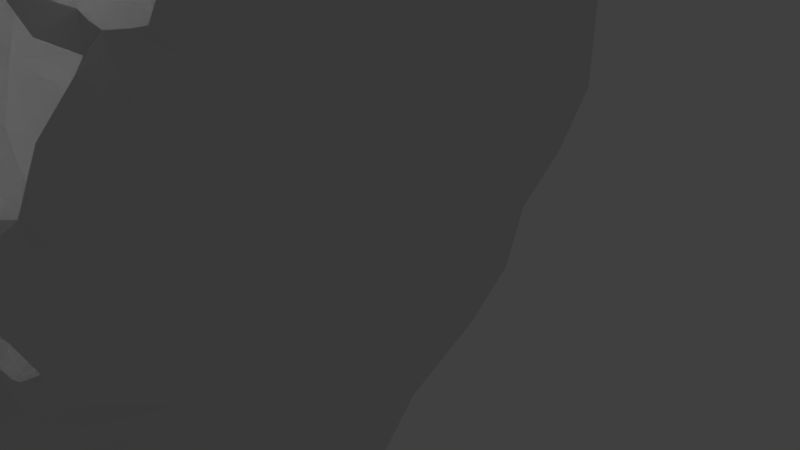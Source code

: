 # Source: char.blend  (saved by Blender 2.77.0; exported with 4.5.12 LTS)
import bpy
from mathutils import Matrix  # noqa: F401  (used for matrix-valued properties, if any)

bpy.ops.wm.read_factory_settings(use_empty=True)
scene = bpy.context.scene
scene.name = 'Scene'

# ---- collections
col_collection_1 = bpy.data.collections.new('Collection 1'); scene.collection.children.link(col_collection_1)

# ---- materials (node trees are filled in below, after node groups)
mat_material = bpy.data.materials.new('Material')
mat_material.alpha_threshold = 0.0
mat_material.use_transparent_shadow = False
mat_material.roughness = 0.5
mat_material.line_color = (0.0, 0.0, 0.0, 1.0)

# ---- material node trees

# ---- world
world_world = bpy.data.worlds.new('World'); scene.world = world_world
world_world.color = (0.05088, 0.05088, 0.05088)
world_world.use_sun_shadow = False
world_world.sun_shadow_jitter_overblur = 0.0
world_world.cycles.sampling_method = 'MANUAL'

# ---- cameras
cam_camera = bpy.data.cameras.new('Camera')
cam_camera.clip_end = 100.0
cam_camera.lens = 35.0
cam_camera.sensor_width = 32.0
cam_camera.sensor_height = 18.0
cam_camera.ortho_scale = 7.314
cam_camera.dof.focus_distance = 0.0
cam_camera.dof.aperture_fstop = 128.0

# ---- lights
light_lamp = bpy.data.lights.new('Lamp', 'POINT')
light_lamp.transmission_factor = 0.0
light_lamp.cutoff_distance = 30.0
light_lamp.energy = 100.0
light_lamp.shadow_buffer_clip_start = 1.001
light_lamp.shadow_soft_size = 0.1
light_lamp.shadow_maximum_resolution = 0.006
light_lamp.use_absolute_resolution = True

# ---- meshes
me_cube_002 = bpy.data.meshes.new('Cube.002')
me_cube_002.from_pydata([(1.949, -1.326, 5.379), (1.989, -1.326, 4.935), (1.324, -1.326, 4.704), (1.277, -1.326, 5.13), (0.6743, -1.326, 4.503), (1.082, -1.326, 4.291), (1.044, -1.326, 3.917), (0.5241, -1.814, 3.874), (2.883, -1.326, 5.229), (2.65, -1.326, 4.776), (1.3, -1.724, 5.484), (2.946, -1.326, 4.544), (3.808, -1.009, 3.942), (3.13, -1.327, 3.891), (2.038, -1.326, 3.453), (2.671, -1.347, 3.492), (2.856, -1.401, 2.851), (3.333, -1.238, 3.292), (2.974, -1.337, 3.65), (0.8179, -2.281, 2.922), (0.5145, -2.34, 3.494), (1.456, -1.552, 2.856), (1.603, -1.326, 3.533), (1.036, -1.815, 3.287), (1.205, -1.332, 3.661), (0.0, -1.326, 4.503), (0.0, -1.814, 3.874), (0.0, -1.814, 3.874), (0.0, -2.521, 3.588), (0.6289, -1.945, 5.153), (1.359, -2.344, 0.05958), (4.065, -0.2983, 3.624), (4.414, -0.5804, 4.472), (0.0, -1.945, 5.025), (2.029, -1.667, 5.781), (3.522, -1.049, 4.674), (4.13, -0.962, 5.02), (2.993, -1.635, 5.616), (1.346, -0.9914, 7.106), (0.647, -1.152, 6.883), (0.0, -1.185, 6.748), (2.072, -0.9664, 7.275), (3.718, -0.3247, 6.945), (4.376, 0.5551, 6.671), (2.966, -0.8794, 7.14), (4.875, 1.467, 6.025), (1.381, 0.9286, 9.391), (0.6796, 0.775, 9.231), (0.0, 0.6684, 9.068), (2.112, 1.105, 9.485), (3.556, 1.776, 9.282), (4.159, 2.351, 9.135), (2.868, 1.352, 9.435), (4.491, 0.4052, 4.212), (3.725, -0.656, 2.783), (1.235, -2.588, 0.277), (1.372, -2.85, 0.4194), (0.8483, -2.592, 0.4067), (0.9213, -2.85, 0.5243), (0.0, -2.592, 0.3141), (0.0, -2.85, 0.3905), (1.653, -2.534, 0.03743), (1.649, -2.277, 1.071), (3.258, -1.192, 2.241), (2.111, -1.556, 2.448), (1.221, -2.34, 1.704), (2.739, -1.384, 1.647), (2.027, -2.11, 0.0138), (1.21, -2.312, -0.1023), (1.437, -2.584, -0.1171), (0.4729, -2.592, 0.3793), (0.5104, -2.85, 0.4768), (0.0, -2.344, -0.1975), (0.0, -2.697, -0.2477), (0.954, -2.667, -0.2027), (0.3918, -2.706, -0.2252), (0.3915, -2.369, -0.175), (0.8467, -2.318, -0.1525), (1.74, -2.655, -0.6513), (0.0, -2.841, -1.056), (1.387, -2.811, -0.9689), (0.7677, -2.849, -1.087), (0.0, -2.85, 1.318), (0.769, -2.575, 1.586), (0.8338, -2.853, 2.589), (0.4169, -3.061, 3.169), (0.0, -3.133, 3.187), (0.5194, -2.071, 3.688), (0.9292, -2.043, 3.108), (0.0, -2.16, 3.734), (1.83, -1.909, 1.711), (1.341, -1.938, 2.293), (2.24, -1.784, 0.7337), (1.868, -2.542, -1.503), (2.468, -1.513, -0.0381), (2.157, -2.054, -0.7669), (3.139, -0.5259, 1.329), (2.773, -1.003, 0.6705), (4.066, -0.1669, 2.492), (3.683, -0.339, 1.925), (4.577, 0.6208, 3.324)], [(78, 93)], [(9, 11, 35, 8), (6, 5, 4, 7), (11, 13, 12, 35), (2, 1, 0, 3), (5, 2, 3, 4), (1, 9, 8, 0), (22, 24, 23, 21), (13, 18, 17, 12), (24, 6, 7, 23), (15, 14, 64, 16), (18, 15, 16, 17), (14, 22, 21, 64), (87, 20, 19, 88), (4, 25, 26, 7), (87, 89, 28, 20), (91, 65, 62, 90), (17, 54, 31, 12), (65, 58, 56, 62), (33, 25, 4, 29), (36, 35, 12, 32), (43, 42, 36, 32), (0, 34, 10, 3), (8, 37, 34, 0), (35, 36, 37, 8), (3, 10, 29, 4), (10, 38, 39, 29), (37, 44, 41, 34), (36, 42, 44, 37), (29, 39, 40, 33), (34, 41, 38, 10), (38, 46, 47, 39), (42, 50, 52, 44), (39, 47, 48, 40), (32, 53, 45, 43), (43, 51, 50, 42), (41, 49, 46, 38), (44, 52, 49, 41), (56, 58, 57, 55), (71, 60, 59, 70), (88, 91, 21, 23), (54, 17, 16, 63), (30, 61, 56, 55), (66, 63, 16, 64), (92, 66, 64, 90), (61, 67, 62, 56), (30, 68, 69, 61), (58, 71, 70, 57), (76, 72, 73, 75), (68, 77, 74, 69), (77, 76, 75, 74), (75, 81, 80, 74), (74, 80, 78, 69), (73, 79, 81, 75), (67, 61, 69, 78), (71, 83, 82, 60), (58, 65, 83, 71), (65, 19, 84, 83), (20, 85, 84, 19), (28, 86, 85, 20), (67, 92, 90, 62), (19, 65, 91, 88), (21, 91, 90, 64), (7, 27, 89, 87), (7, 87, 88, 23), (53, 32, 12, 31), (63, 66, 96, 99), (54, 98, 100, 31), (63, 99, 98, 54), (92, 67, 94, 97), (92, 97, 96, 66), (78, 95, 94, 67)])
me_cube_002.materials.append(mat_material)
me_cube_002.use_remesh_preserve_volume = False
me_cube_002.use_remesh_preserve_attributes = False
me_cube_002.use_mirror_vertex_groups = False
me_cube_002.update()
me_cube_001 = bpy.data.meshes.new('Cube.001')
me_cube_001.from_pydata([(1.949, -1.326, 5.379), (1.989, -1.326, 4.935), (1.324, -1.326, 4.704), (1.277, -1.326, 5.13), (0.6743, -1.326, 4.503), (1.082, -1.326, 4.291), (1.044, -1.326, 3.917), (0.5241, -1.814, 3.874), (2.883, -1.326, 5.229), (2.65, -1.326, 4.776), (1.3, -1.724, 5.484), (2.946, -1.326, 4.544), (3.808, -1.009, 3.942), (3.132, -1.327, 3.889), (2.038, -1.326, 3.453), (2.671, -1.347, 3.492), (2.953, -1.635, 2.975), (3.447, -1.616, 3.538), (2.974, -1.337, 3.65), (0.9581, -2.563, 2.755), (0.416, -2.858, 3.31), (1.41, -1.326, 3.105), (1.603, -1.326, 3.533), (1.04, -1.814, 3.241), (1.205, -1.332, 3.661), (0.0, -1.326, 4.503), (0.0, -1.814, 3.874), (0.0, -1.814, 3.874), (0.0, -2.954, 3.396), (4.406, -0.5442, 3.008), (0.6289, -1.945, 5.153), (4.39, -0.5442, 3.884), (1.419, -2.344, -0.005517), (3.956, -1.009, 3.181), (4.849, 0.5622, 3.862), (0.0, -1.945, 5.025), (2.029, -1.667, 5.781), (4.745, 0.3877, 4.208), (3.522, -1.049, 4.674), (3.816, -1.149, 5.49), (4.458, -0.3956, 5.179), (4.104, -0.353, 4.451), (2.993, -1.635, 5.616), (4.745, 0.314, 4.945), (1.346, -0.9914, 7.106), (0.647, -1.152, 6.883), (0.0, -1.185, 6.748), (2.072, -0.9664, 7.275), (3.718, -0.3247, 6.945), (4.376, 0.5551, 6.671), (2.966, -0.8794, 7.14), (4.868, 1.938, 6.06), (1.381, 0.9286, 9.391), (0.6796, 0.775, 9.231), (0.0, 0.6684, 9.068), (2.112, 1.105, 9.485), (3.556, 1.776, 9.282), (4.159, 2.351, 9.135), (2.868, 1.352, 9.435), (4.761, 2.927, 8.988), (3.711, -1.55, 2.563), (1.137, -2.588, 0.3569), (1.445, -2.592, 0.6161), (0.7021, -2.592, 0.4629), (0.7751, -2.592, 0.8019), (0.0, -2.592, 0.3141), (0.0, -2.592, 0.6117), (2.006, -2.236, 0.02066), (1.865, -2.131, 1.359), (3.334, -1.86, 2.071), (2.23, -1.67, 2.419), (1.095, -2.084, 1.591), (2.753, -1.367, 1.276), (2.403, -1.828, 0.5738)], [(31, 29)], [(9, 8, 38, 11), (6, 7, 4, 5), (11, 38, 12, 13), (2, 3, 0, 1), (5, 4, 3, 2), (1, 0, 8, 9), (22, 21, 23, 24), (13, 12, 17, 18), (24, 23, 7, 6), (15, 16, 70, 14), (18, 17, 16, 15), (14, 70, 21, 22), (7, 23, 19, 20), (4, 7, 26, 25), (7, 20, 28, 27), (21, 70, 68, 71), (17, 12, 33, 60), (71, 68, 62, 64), (35, 30, 4, 25), (34, 31, 41, 37), (31, 12, 38, 41), (0, 3, 10, 36), (8, 0, 36, 42), (38, 8, 42, 39), (39, 40, 41, 38), (3, 4, 30, 10), (40, 43, 37, 41), (40, 39, 48, 49), (43, 40, 49, 51), (10, 30, 45, 44), (42, 36, 47, 50), (39, 42, 50, 48), (30, 35, 46, 45), (36, 10, 44, 47), (44, 45, 53, 52), (48, 50, 58, 56), (45, 46, 54, 53), (51, 49, 57, 59), (49, 48, 56, 57), (47, 44, 52, 55), (50, 47, 55, 58), (62, 61, 63, 64), (64, 63, 65, 66), (19, 23, 21, 71), (60, 69, 16, 17), (32, 61, 62, 67), (72, 70, 16, 69), (73, 68, 70, 72), (67, 62, 68, 73)])
me_cube_001.materials.append(mat_material)
me_cube_001.use_remesh_preserve_volume = False
me_cube_001.use_remesh_preserve_attributes = False
me_cube_001.use_mirror_vertex_groups = False
me_cube_001.update()
me_cube = bpy.data.meshes.new('Cube')
me_cube.from_pydata([(2.003, -1.475, 5.737), (1.959, -1.415, 5.123), (1.318, -1.07, 9.602), (1.32, -2.259, 6.172), (0.655, -1.618, 4.778), (1.087, -1.383, 4.358), (1.11, -1.348, 4.005), (0.6519, -1.83, 3.987), (3.667, -0.1005, 2.924), (3.353, -0.6784, 3.234), (1.321, -1.589, 5.532), (2.841, -1.269, 4.518), (3.699, -0.3243, 4.628), (2.886, -1.273, 4.092), (1.85, -1.334, 3.646), (3.04, -0.5418, 9.338), (4.114, 3.018, 1.849), (1.632, -2.163, 1.568), (1.569, -1.328, 3.688), (2.873, -1.738, 6.021), (2.697, -1.201, 5.345), (3.413, 0.7566, 1.088), (0.0, -1.764, 4.832), (0.0, -1.823, 4.25), (1.385, -2.009, 2.552), (0.7188, -2.53, 5.931), (1.349, -2.352, 0.06163), (3.837, -0.2622, 5.554), (0.0, -2.463, 5.764), (2.11, -2.139, 6.327), (3.241, -0.933, 4.623), (3.57, -0.9138, 5.355), (3.06, -1.148, 3.592), (1.37, -1.431, 5.018), (0.6031, -1.237, 9.37), (0.0, -1.267, 9.221), (2.139, -0.9688, 9.679), (3.555, 0.1546, 8.786), (4.004, 0.7289, 8.244), (2.747, -1.312, 3.84), (4.228, 1.439, 7.519), (2.806, 1.742, 10.95), (0.6796, 1.041, 11.43), (0.0, 0.9341, 11.27), (2.103, 1.37, 11.37), (3.458, 2.178, 10.45), (4.061, 2.609, 9.639), (1.431, 1.214, 11.47), (4.114, 0.4437, 5.74), (1.235, -2.588, 0.277), (1.372, -2.695, 0.4546), (0.8485, -2.592, 0.4047), (0.9235, -2.781, 0.5262), (0.0, -2.592, 0.3141), (0.0, -2.838, 0.4025), (1.62, -2.512, 0.05687), (1.706, -2.266, 0.7386), (3.371, 2.401, -0.6067), (2.028, -1.929, 2.203), (1.253, -2.635, 1.129), (2.51, -1.441, 1.848), (1.992, -2.113, 0.07655), (1.207, -2.312, -0.101), (1.422, -2.558, -0.139), (0.4694, -2.592, 0.3778), (0.513, -2.821, 0.4968), (0.0, -2.344, -0.1975), (0.0, -2.697, -0.2477), (1.027, -2.667, -0.2027), (0.52, -2.706, -0.211), (0.5197, -2.369, -0.1607), (0.8467, -2.318, -0.1525), (1.687, -2.326, -0.3442), (0.0, -2.469, -0.9716), (1.268, -2.438, -0.7882), (0.6188, -2.538, -0.9265), (0.0, -2.826, 1.004), (0.7003, -2.684, 1.166), (2.479, -1.34, 4.828), (0.0, -2.2, 1.274), (2.398, -0.8947, 0.00936), (3.853, 2.437, 0.3782), (3.994, 2.543, 1.217), (2.024, -1.259, -0.755), (1.739, -1.626, 3.251), (2.969, 0.3365, 0.1657), (2.977, -0.8813, 1.312), (0.9681, -2.212, 1.616), (2.78, 0.1673, -0.6806), (3.585, -0.419, 3.888), (3.292, -0.9044, 4.035), (4.092, 0.3512, 4.542), (1.356, -1.335, 3.776), (0.9658, -1.676, 3.482), (3.923, 0.2716, 3.71), (4.254, 3.284, 2.589), (4.29, 3.039, 6.754), (4.225, 3.046, 5.421), (4.293, 3.263, 3.836), (3.939, 0.09003, 6.792), (3.655, -0.5965, 7.15), (0.6034, -1.938, 7.276), (2.188, -1.442, 7.631), (0.0, -1.903, 7.312), (1.261, -1.688, 7.418), (2.865, -1.095, 7.595), (4.117, 0.6198, 6.785), (4.093, 1.496, 3.739), (4.189, 1.467, 4.846), (3.927, 1.424, 2.762), (4.197, 1.379, 6.09), (4.494, 3.023, 7.726), (2.97, -1.011, 2.587), (2.466, -1.44, 3.008), (2.431, -1.323, 3.76), (3.313, -0.5036, 2.152), (3.692, 1.172, 1.934), (2.059, -1.861, 1.142), (1.38, -1.365, 3.311), (2.491, -0.2088, -1.421), (0.0, -2.793, -1.473), (1.755, -1.715, -1.109), (1.061, -2.682, -1.463), (0.9932, 1.013, -2.593), (0.0, 0.987, -2.886), (3.158, 1.502, -1.477), (1.236, -1.351, -2.663), (0.0, -1.82, -2.876), (0.0, -3.025, -2.583), (2.367, -0.4809, -2.278), (1.967, -1.765, -2.179), (1.312, -2.799, -2.313), (2.83, 1.279, -2.477), (0.0, 0.87, -3.355), (1.236, 0.8601, -3.029)], [], [(20, 19, 29, 0), (6, 5, 4, 7), (11, 13, 90, 30), (3, 25, 4, 10), (29, 3, 10, 0), (14, 84, 113, 114), (85, 88, 57, 81), (30, 31, 19, 20), (61, 80, 117, 56), (59, 17, 87, 77), (77, 87, 79, 76), (7, 4, 22, 23), (44, 36, 15, 41), (118, 84, 14, 18), (59, 52, 50, 56), (22, 4, 25, 28), (31, 30, 12, 27), (99, 100, 31, 27), (104, 2, 34, 101), (105, 15, 36, 102), (112, 9, 32, 113), (102, 36, 2, 104), (2, 47, 42, 34), (41, 15, 37, 45), (115, 8, 9, 112), (101, 34, 35, 103), (36, 44, 47, 2), (92, 6, 7, 93), (33, 1, 0, 10), (34, 42, 43, 35), (99, 106, 40, 38), (38, 46, 45, 37), (5, 33, 10, 4), (114, 113, 32, 39), (50, 52, 51, 49), (65, 54, 53, 64), (80, 83, 88, 85), (26, 55, 50, 49), (17, 59, 56, 117), (1, 78, 20, 0), (55, 61, 56, 50), (26, 62, 63, 55), (52, 65, 64, 51), (70, 66, 67, 69), (62, 71, 68, 63), (71, 70, 69, 68), (69, 75, 74, 68), (68, 74, 72, 63), (67, 73, 75, 69), (61, 55, 63, 72), (65, 77, 76, 54), (52, 59, 77, 65), (118, 18, 92, 93), (100, 37, 15, 105), (116, 21, 82, 16), (17, 117, 60, 58), (9, 89, 90, 32), (21, 85, 81, 82), (113, 58, 60, 112), (91, 48, 27, 12), (8, 94, 89, 9), (39, 32, 90, 13), (78, 11, 30, 20), (30, 90, 89, 12), (83, 80, 61, 72), (12, 89, 94, 91), (80, 86, 60, 117), (108, 107, 98, 97), (107, 109, 95, 98), (110, 108, 97, 96), (31, 100, 105, 19), (27, 48, 106, 99), (25, 101, 103, 28), (29, 102, 104, 3), (19, 105, 102, 29), (3, 104, 101, 25), (38, 37, 100, 99), (48, 91, 108, 110), (94, 8, 109, 107), (91, 94, 107, 108), (106, 48, 110, 40), (46, 38, 40, 111), (96, 111, 40, 110), (58, 24, 87, 17), (86, 115, 112, 60), (58, 113, 84, 24), (116, 109, 8, 115), (21, 116, 115, 86), (85, 21, 86, 80), (16, 95, 109, 116), (119, 121, 130, 129), (74, 75, 122, 121), (75, 73, 120, 122), (123, 125, 132, 134), (121, 122, 131, 130), (74, 121, 83, 72), (83, 121, 119, 88), (122, 120, 128, 131), (88, 119, 125, 57), (131, 128, 127, 126), (130, 131, 126, 129), (129, 126, 134, 132), (126, 127, 133, 134), (124, 123, 134, 133), (125, 119, 129, 132)])
me_cube.materials.append(mat_material)
me_cube.use_remesh_preserve_volume = False
me_cube.use_remesh_preserve_attributes = False
me_cube.use_mirror_vertex_groups = False
me_cube.update()

# ---- objects
ob_face_2 = bpy.data.objects.new('Face.2', me_cube_002)
ob_face_1 = bpy.data.objects.new('Face.1', me_cube_001)
ob_face = bpy.data.objects.new('Face', me_cube)
ob_lamp = bpy.data.objects.new('Lamp', light_lamp)
ob_camera = bpy.data.objects.new('Camera', cam_camera)

# ---- transforms, parenting, visibility, modifiers, constraints
ob_face_2.location = (0.0, 0.0, 0.0)
ob_face_2.lock_rotations_4d = False
ob_face_2.empty_display_type = 'ARROWS'
ob_face_2.hide_viewport = True
ob_face_2.hide_select = True
ob_face_2.hide_render = True
ob_face_2.lineart.crease_threshold = 0.0
_m = ob_face_2.modifiers.new('Mirror', 'MIRROR')
_m.use_clip = True
ob_face_1.location = (0.0, 0.0, 0.0)
ob_face_1.lock_rotations_4d = False
ob_face_1.empty_display_type = 'ARROWS'
ob_face_1.hide_viewport = True
ob_face_1.hide_select = True
ob_face_1.hide_render = True
ob_face_1.lineart.crease_threshold = 0.0
_m = ob_face_1.modifiers.new('Mirror', 'MIRROR')
_m.use_clip = True
ob_face.location = (0.0, 0.0, 0.0)
ob_face.lock_rotations_4d = False
ob_face.empty_display_type = 'ARROWS'
ob_face.lineart.crease_threshold = 0.0
_m = ob_face.modifiers.new('Mirror', 'MIRROR')
_m.use_clip = True
ob_lamp.location = (4.076, 1.005, 5.904)
ob_lamp.rotation_euler = (0.6503, 0.05522, 1.866)
ob_lamp.lock_rotations_4d = False
ob_lamp.empty_display_type = 'ARROWS'
ob_lamp.color = (0.0, 0.0, 0.0, 0.0)
ob_lamp.hide_viewport = True
ob_lamp.lineart.crease_threshold = 0.0
ob_camera.location = (9.873, -4.955, 5.675)
ob_camera.rotation_euler = (1.109, 0.01082, 0.8149)
ob_camera.lock_rotations_4d = False
ob_camera.empty_display_type = 'ARROWS'
ob_camera.color = (0.0, 0.0, 0.0, 0.0)
ob_camera.display_type = 'WIRE'
ob_camera.lineart.crease_threshold = 0.0

# ---- collection membership
col_collection_1.objects.link(ob_face_2)
col_collection_1.objects.link(ob_face_1)
col_collection_1.objects.link(ob_face)
col_collection_1.objects.link(ob_lamp)
col_collection_1.objects.link(ob_camera)

# ---- scene / render settings (as saved in the file)
scene.camera = ob_camera
scene.frame_start = 1; scene.frame_end = 250; scene.frame_set(1)
scene.render.engine = 'BLENDER_EEVEE_NEXT'
scene.render.resolution_percentage = 50
scene.render.dither_intensity = 0.0
scene.cycles.use_denoising = False
scene.cycles.samples = 128
scene.cycles.sampling_pattern = 'TABULATED_SOBOL'
scene.cycles.light_sampling_threshold = 0.0
scene.cycles.use_adaptive_sampling = False
scene.cycles.use_light_tree = False
scene.cycles.blur_glossy = 0.0
scene.cycles.sample_clamp_indirect = 0.0
scene.view_settings.view_transform = 'Standard'
bpy.context.view_layer.update()
